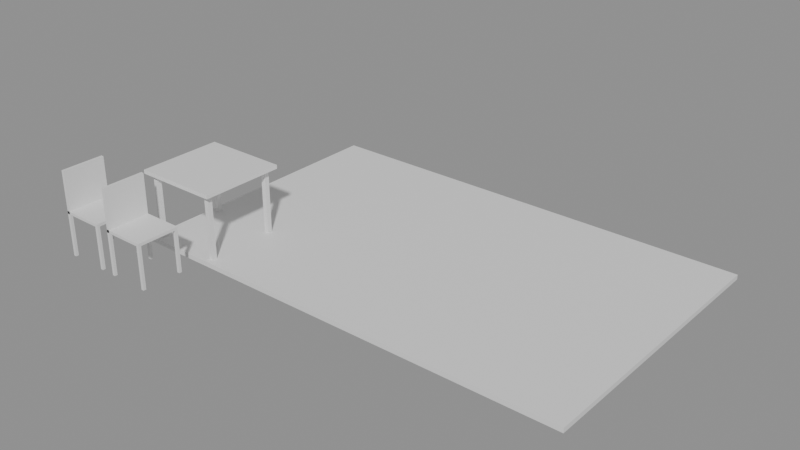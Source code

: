 # Source: e0335_after.blend  (saved by Blender 5.2.44; exported with 4.5.12 LTS)
import bpy
from mathutils import Matrix  # noqa: F401  (used for matrix-valued properties, if any)

bpy.ops.wm.read_factory_settings(use_empty=True)
scene = bpy.context.scene
scene.name = 'Scene'

# ---- materials (node trees are filled in below, after node groups)
mat_madera = bpy.data.materials.new('Madera')
mat_madera_roble = bpy.data.materials.new('Madera_Roble')
mat_metal = bpy.data.materials.new('Metal')

# ---- material node trees
mat_madera.use_nodes = True; mat_madera.node_tree.nodes.clear()
_N = mat_madera.node_tree.nodes; _L = mat_madera.node_tree.links
n0 = _N.new('ShaderNodeBsdfPrincipled'); n0.name = 'Principled BSDF'; n0.location = (-200, 100)
n0.inputs[3].default_value = 1.45
n0.inputs[10].default_value = 0.005
n1 = _N.new('ShaderNodeOutputMaterial'); n1.name = 'Material Output'; n1.location = (200, 100)
_L.new(n0.outputs[0], n1.inputs[0])
n1.is_active_output = True
mat_madera_roble.use_nodes = True; mat_madera_roble.node_tree.nodes.clear()
_N = mat_madera_roble.node_tree.nodes; _L = mat_madera_roble.node_tree.links
n0 = _N.new('ShaderNodeBsdfPrincipled'); n0.name = 'Principled BSDF'; n0.location = (-200, 100)
n0.inputs[3].default_value = 1.45
n0.inputs[10].default_value = 0.005
n1 = _N.new('ShaderNodeOutputMaterial'); n1.name = 'Material Output'; n1.location = (200, 100)
_L.new(n0.outputs[0], n1.inputs[0])
n1.is_active_output = True
mat_metal.use_nodes = True; mat_metal.node_tree.nodes.clear()
_N = mat_metal.node_tree.nodes; _L = mat_metal.node_tree.links
n0 = _N.new('ShaderNodeBsdfPrincipled'); n0.name = 'Principled BSDF'; n0.location = (-200, 100)
n0.inputs[3].default_value = 1.45
n0.inputs[10].default_value = 0.005
n1 = _N.new('ShaderNodeOutputMaterial'); n1.name = 'Material Output'; n1.location = (200, 100)
_L.new(n0.outputs[0], n1.inputs[0])
n1.is_active_output = True

# ---- meshes
me_suelo_terraza_mesh = bpy.data.meshes.new('Suelo_Terraza_mesh')
me_suelo_terraza_mesh.from_pydata([(0.0, 0.0, 0.0), (4.8, 0.0, 0.0), (4.8, 3.0, 0.0), (0.0, 3.0, 0.0), (0.0, 0.0, 0.05), (4.8, 0.0, 0.05), (4.8, 3.0, 0.05), (0.0, 3.0, 0.05)], [], [(0, 3, 2, 1), (4, 5, 6, 7), (2, 3, 7, 6), (0, 1, 5, 4), (1, 2, 6, 5), (3, 0, 4, 7)])
me_suelo_terraza_mesh.materials.append(mat_madera)
me_suelo_terraza_mesh.update()
me_mesa_exterior_tablero_mesh = bpy.data.meshes.new('Mesa_Exterior_Tablero_mesh')
me_mesa_exterior_tablero_mesh.from_pydata([(0.0, 0.0, 0.0), (0.9, 0.0, 0.0), (0.9, 0.9, 0.0), (0.0, 0.9, 0.0), (0.0, 0.0, 0.04), (0.9, 0.0, 0.04), (0.9, 0.9, 0.04), (0.0, 0.9, 0.04)], [], [(0, 1, 2, 3), (4, 5, 6, 7), (0, 1, 5, 4), (1, 2, 6, 5), (2, 3, 7, 6), (3, 0, 4, 7)])
me_mesa_exterior_tablero_mesh.materials.append(mat_madera_roble)
me_mesa_exterior_tablero_mesh.update()
me_mesa_exterior_pata_mesh = bpy.data.meshes.new('Mesa_Exterior_Pata_mesh')
me_mesa_exterior_pata_mesh.from_pydata([(0.0, 0.0, 0.0), (0.05, 0.0, 0.0), (0.05, 0.05, 0.0), (0.0, 0.05, 0.0), (0.0, 0.0, 0.71), (0.05, 0.0, 0.71), (0.05, 0.05, 0.71), (0.0, 0.05, 0.71)], [], [(0, 1, 2, 3), (4, 5, 6, 7), (0, 1, 5, 4), (1, 2, 6, 5), (2, 3, 7, 6), (3, 0, 4, 7)])
me_mesa_exterior_pata_mesh.materials.append(mat_metal)
me_mesa_exterior_pata_mesh.update()
me_mesa_exterior_pata_mesh_001 = bpy.data.meshes.new('Mesa_Exterior_Pata_mesh.001')
me_mesa_exterior_pata_mesh_001.from_pydata([(0.0, 0.0, 0.0), (0.05, 0.0, 0.0), (0.05, 0.05, 0.0), (0.0, 0.05, 0.0), (0.0, 0.0, 0.71), (0.05, 0.0, 0.71), (0.05, 0.05, 0.71), (0.0, 0.05, 0.71)], [], [(0, 1, 2, 3), (4, 5, 6, 7), (0, 1, 5, 4), (1, 2, 6, 5), (2, 3, 7, 6), (3, 0, 4, 7)])
me_mesa_exterior_pata_mesh_001.materials.append(mat_metal)
me_mesa_exterior_pata_mesh_001.update()
me_mesa_exterior_pata_mesh_002 = bpy.data.meshes.new('Mesa_Exterior_Pata_mesh.002')
me_mesa_exterior_pata_mesh_002.from_pydata([(0.0, 0.0, 0.0), (0.05, 0.0, 0.0), (0.05, 0.05, 0.0), (0.0, 0.05, 0.0), (0.0, 0.0, 0.71), (0.05, 0.0, 0.71), (0.05, 0.05, 0.71), (0.0, 0.05, 0.71)], [], [(0, 1, 2, 3), (4, 5, 6, 7), (0, 1, 5, 4), (1, 2, 6, 5), (2, 3, 7, 6), (3, 0, 4, 7)])
me_mesa_exterior_pata_mesh_002.materials.append(mat_metal)
me_mesa_exterior_pata_mesh_002.update()
me_mesa_exterior_pata_mesh_003 = bpy.data.meshes.new('Mesa_Exterior_Pata_mesh.003')
me_mesa_exterior_pata_mesh_003.from_pydata([(0.0, 0.0, 0.0), (0.05, 0.0, 0.0), (0.05, 0.05, 0.0), (0.0, 0.05, 0.0), (0.0, 0.0, 0.71), (0.05, 0.0, 0.71), (0.05, 0.05, 0.71), (0.0, 0.05, 0.71)], [], [(0, 1, 2, 3), (4, 5, 6, 7), (0, 1, 5, 4), (1, 2, 6, 5), (2, 3, 7, 6), (3, 0, 4, 7)])
me_mesa_exterior_pata_mesh_003.materials.append(mat_metal)
me_mesa_exterior_pata_mesh_003.update()
me_silla1_pata_mesh = bpy.data.meshes.new('Silla1_Pata_mesh')
me_silla1_pata_mesh.from_pydata([(0.0, 0.0, 0.0), (0.03, 0.0, 0.0), (0.03, 0.03, 0.0), (0.0, 0.03, 0.0), (0.0, 0.0, 0.45), (0.03, 0.0, 0.45), (0.03, 0.03, 0.45), (0.0, 0.03, 0.45)], [], [(0, 1, 2, 3), (4, 5, 6, 7), (0, 1, 5, 4), (1, 2, 6, 5), (2, 3, 7, 6), (3, 0, 4, 7)])
me_silla1_pata_mesh.materials.append(mat_madera_roble)
me_silla1_pata_mesh.update()
me_silla1_pata_mesh_001 = bpy.data.meshes.new('Silla1_Pata_mesh.001')
me_silla1_pata_mesh_001.from_pydata([(0.0, 0.0, 0.0), (0.03, 0.0, 0.0), (0.03, 0.03, 0.0), (0.0, 0.03, 0.0), (0.0, 0.0, 0.45), (0.03, 0.0, 0.45), (0.03, 0.03, 0.45), (0.0, 0.03, 0.45)], [], [(0, 1, 2, 3), (4, 5, 6, 7), (0, 1, 5, 4), (1, 2, 6, 5), (2, 3, 7, 6), (3, 0, 4, 7)])
me_silla1_pata_mesh_001.materials.append(mat_madera_roble)
me_silla1_pata_mesh_001.update()
me_silla1_pata_mesh_002 = bpy.data.meshes.new('Silla1_Pata_mesh.002')
me_silla1_pata_mesh_002.from_pydata([(0.0, 0.0, 0.0), (0.03, 0.0, 0.0), (0.03, 0.03, 0.0), (0.0, 0.03, 0.0), (0.0, 0.0, 0.45), (0.03, 0.0, 0.45), (0.03, 0.03, 0.45), (0.0, 0.03, 0.45)], [], [(0, 1, 2, 3), (4, 5, 6, 7), (0, 1, 5, 4), (1, 2, 6, 5), (2, 3, 7, 6), (3, 0, 4, 7)])
me_silla1_pata_mesh_002.materials.append(mat_madera_roble)
me_silla1_pata_mesh_002.update()
me_silla1_pata_mesh_003 = bpy.data.meshes.new('Silla1_Pata_mesh.003')
me_silla1_pata_mesh_003.from_pydata([(0.0, 0.0, 0.0), (0.03, 0.0, 0.0), (0.03, 0.03, 0.0), (0.0, 0.03, 0.0), (0.0, 0.0, 0.45), (0.03, 0.0, 0.45), (0.03, 0.03, 0.45), (0.0, 0.03, 0.45)], [], [(0, 1, 2, 3), (4, 5, 6, 7), (0, 1, 5, 4), (1, 2, 6, 5), (2, 3, 7, 6), (3, 0, 4, 7)])
me_silla1_pata_mesh_003.materials.append(mat_madera_roble)
me_silla1_pata_mesh_003.update()
me_silla1_asiento_mesh = bpy.data.meshes.new('Silla1_Asiento_mesh')
me_silla1_asiento_mesh.from_pydata([(0.0, 0.0, 0.0), (0.45, 0.0, 0.0), (0.45, 0.45, 0.0), (0.0, 0.45, 0.0), (0.0, 0.0, 0.03), (0.45, 0.0, 0.03), (0.45, 0.45, 0.03), (0.0, 0.45, 0.03)], [], [(0, 1, 2, 3), (4, 5, 6, 7), (0, 1, 5, 4), (1, 2, 6, 5), (2, 3, 7, 6), (3, 0, 4, 7)])
me_silla1_asiento_mesh.materials.append(mat_madera_roble)
me_silla1_asiento_mesh.update()
me_silla1_respaldo_mesh = bpy.data.meshes.new('Silla1_Respaldo_mesh')
me_silla1_respaldo_mesh.from_pydata([(0.0, 0.0, 0.0), (0.03, 0.0, 0.0), (0.03, 0.45, 0.0), (0.0, 0.45, 0.0), (0.0, 0.0, 0.45), (0.03, 0.0, 0.45), (0.03, 0.45, 0.45), (0.0, 0.45, 0.45)], [], [(0, 1, 2, 3), (4, 5, 6, 7), (0, 1, 5, 4), (1, 2, 6, 5), (2, 3, 7, 6), (3, 0, 4, 7)])
me_silla1_respaldo_mesh.materials.append(mat_madera_roble)
me_silla1_respaldo_mesh.update()
me_silla2_pata_mesh = bpy.data.meshes.new('Silla2_Pata_mesh')
me_silla2_pata_mesh.from_pydata([(0.0, 0.0, 0.0), (0.03, 0.0, 0.0), (0.03, 0.03, 0.0), (0.0, 0.03, 0.0), (0.0, 0.0, 0.45), (0.03, 0.0, 0.45), (0.03, 0.03, 0.45), (0.0, 0.03, 0.45)], [], [(0, 1, 2, 3), (4, 5, 6, 7), (0, 1, 5, 4), (1, 2, 6, 5), (2, 3, 7, 6), (3, 0, 4, 7)])
me_silla2_pata_mesh.materials.append(mat_madera_roble)
me_silla2_pata_mesh.update()
me_silla2_pata_mesh_001 = bpy.data.meshes.new('Silla2_Pata_mesh.001')
me_silla2_pata_mesh_001.from_pydata([(0.0, 0.0, 0.0), (0.03, 0.0, 0.0), (0.03, 0.03, 0.0), (0.0, 0.03, 0.0), (0.0, 0.0, 0.45), (0.03, 0.0, 0.45), (0.03, 0.03, 0.45), (0.0, 0.03, 0.45)], [], [(0, 1, 2, 3), (4, 5, 6, 7), (0, 1, 5, 4), (1, 2, 6, 5), (2, 3, 7, 6), (3, 0, 4, 7)])
me_silla2_pata_mesh_001.materials.append(mat_madera_roble)
me_silla2_pata_mesh_001.update()
me_silla2_pata_mesh_002 = bpy.data.meshes.new('Silla2_Pata_mesh.002')
me_silla2_pata_mesh_002.from_pydata([(0.0, 0.0, 0.0), (0.03, 0.0, 0.0), (0.03, 0.03, 0.0), (0.0, 0.03, 0.0), (0.0, 0.0, 0.45), (0.03, 0.0, 0.45), (0.03, 0.03, 0.45), (0.0, 0.03, 0.45)], [], [(0, 1, 2, 3), (4, 5, 6, 7), (0, 1, 5, 4), (1, 2, 6, 5), (2, 3, 7, 6), (3, 0, 4, 7)])
me_silla2_pata_mesh_002.materials.append(mat_madera_roble)
me_silla2_pata_mesh_002.update()
me_silla2_pata_mesh_003 = bpy.data.meshes.new('Silla2_Pata_mesh.003')
me_silla2_pata_mesh_003.from_pydata([(0.0, 0.0, 0.0), (0.03, 0.0, 0.0), (0.03, 0.03, 0.0), (0.0, 0.03, 0.0), (0.0, 0.0, 0.45), (0.03, 0.0, 0.45), (0.03, 0.03, 0.45), (0.0, 0.03, 0.45)], [], [(0, 1, 2, 3), (4, 5, 6, 7), (0, 1, 5, 4), (1, 2, 6, 5), (2, 3, 7, 6), (3, 0, 4, 7)])
me_silla2_pata_mesh_003.materials.append(mat_madera_roble)
me_silla2_pata_mesh_003.update()
me_silla2_asiento_mesh = bpy.data.meshes.new('Silla2_Asiento_mesh')
me_silla2_asiento_mesh.from_pydata([(0.0, 0.0, 0.0), (0.45, 0.0, 0.0), (0.45, 0.45, 0.0), (0.0, 0.45, 0.0), (0.0, 0.0, 0.03), (0.45, 0.0, 0.03), (0.45, 0.45, 0.03), (0.0, 0.45, 0.03)], [], [(0, 1, 2, 3), (4, 5, 6, 7), (0, 1, 5, 4), (1, 2, 6, 5), (2, 3, 7, 6), (3, 0, 4, 7)])
me_silla2_asiento_mesh.materials.append(mat_madera_roble)
me_silla2_asiento_mesh.update()
me_silla2_respaldo_mesh = bpy.data.meshes.new('Silla2_Respaldo_mesh')
me_silla2_respaldo_mesh.from_pydata([(0.0, 0.0, 0.0), (0.03, 0.0, 0.0), (0.03, 0.45, 0.0), (0.0, 0.45, 0.0), (0.0, 0.0, 0.45), (0.03, 0.0, 0.45), (0.03, 0.45, 0.45), (0.0, 0.45, 0.45)], [], [(0, 1, 2, 3), (4, 5, 6, 7), (0, 1, 5, 4), (1, 2, 6, 5), (2, 3, 7, 6), (3, 0, 4, 7)])
me_silla2_respaldo_mesh.materials.append(mat_madera_roble)
me_silla2_respaldo_mesh.update()

# ---- objects
ob_suelo_terraza_solido = bpy.data.objects.new('Suelo_Terraza_Solido', me_suelo_terraza_mesh)
ob_suelo_terraza = bpy.data.objects.new('Suelo_Terraza', None)
ob_mesa_exterior = bpy.data.objects.new('Mesa_Exterior', None)
ob_mesa_exterior_tablero = bpy.data.objects.new('Mesa_Exterior_Tablero', me_mesa_exterior_tablero_mesh)
ob_mesa_exterior_pata = bpy.data.objects.new('Mesa_Exterior_Pata', me_mesa_exterior_pata_mesh)
ob_mesa_exterior_pata_001 = bpy.data.objects.new('Mesa_Exterior_Pata.001', me_mesa_exterior_pata_mesh_001)
ob_mesa_exterior_pata_002 = bpy.data.objects.new('Mesa_Exterior_Pata.002', me_mesa_exterior_pata_mesh_002)
ob_mesa_exterior_pata_003 = bpy.data.objects.new('Mesa_Exterior_Pata.003', me_mesa_exterior_pata_mesh_003)
ob_silla1 = bpy.data.objects.new('Silla1', None)
ob_silla1_pata = bpy.data.objects.new('Silla1_Pata', me_silla1_pata_mesh)
ob_silla1_pata_001 = bpy.data.objects.new('Silla1_Pata.001', me_silla1_pata_mesh_001)
ob_silla1_pata_002 = bpy.data.objects.new('Silla1_Pata.002', me_silla1_pata_mesh_002)
ob_silla1_pata_003 = bpy.data.objects.new('Silla1_Pata.003', me_silla1_pata_mesh_003)
ob_silla1_asiento = bpy.data.objects.new('Silla1_Asiento', me_silla1_asiento_mesh)
ob_silla1_respaldo = bpy.data.objects.new('Silla1_Respaldo', me_silla1_respaldo_mesh)
ob_silla2 = bpy.data.objects.new('Silla2', None)
ob_silla2_pata = bpy.data.objects.new('Silla2_Pata', me_silla2_pata_mesh)
ob_silla2_pata_001 = bpy.data.objects.new('Silla2_Pata.001', me_silla2_pata_mesh_001)
ob_silla2_pata_002 = bpy.data.objects.new('Silla2_Pata.002', me_silla2_pata_mesh_002)
ob_silla2_pata_003 = bpy.data.objects.new('Silla2_Pata.003', me_silla2_pata_mesh_003)
ob_silla2_asiento = bpy.data.objects.new('Silla2_Asiento', me_silla2_asiento_mesh)
ob_silla2_respaldo = bpy.data.objects.new('Silla2_Respaldo', me_silla2_respaldo_mesh)

# ---- transforms, parenting, visibility, modifiers, constraints
ob_suelo_terraza_solido.parent = ob_suelo_terraza
ob_suelo_terraza_solido.location = (0.0, 0.0, 0.0)
ob_suelo_terraza.location = (0.0, 0.0, 0.0)
ob_suelo_terraza.empty_display_type = 'ARROWS'
ob_mesa_exterior.location = (0.0, 0.0, 0.025)
ob_mesa_exterior.empty_display_type = 'ARROWS'
ob_mesa_exterior_tablero.parent = ob_mesa_exterior
ob_mesa_exterior_tablero.location = (0.0, 0.0, 0.71)
ob_mesa_exterior_pata.parent = ob_mesa_exterior
ob_mesa_exterior_pata.location = (0.06, 0.06, 0.0)
ob_mesa_exterior_pata_001.parent = ob_mesa_exterior
ob_mesa_exterior_pata_001.location = (0.06, 0.79, 0.0)
ob_mesa_exterior_pata_002.parent = ob_mesa_exterior
ob_mesa_exterior_pata_002.location = (0.79, 0.06, 0.0)
ob_mesa_exterior_pata_003.parent = ob_mesa_exterior
ob_mesa_exterior_pata_003.location = (0.79, 0.79, 0.0)
ob_silla1.location = (-0.3, -0.7, 0.025)
ob_silla1.empty_display_type = 'ARROWS'
ob_silla1_pata.parent = ob_silla1
ob_silla1_pata.location = (0.0, 0.0, 0.0)
ob_silla1_pata_001.parent = ob_silla1
ob_silla1_pata_001.location = (0.0, 0.42, 0.0)
ob_silla1_pata_002.parent = ob_silla1
ob_silla1_pata_002.location = (0.42, 0.0, 0.0)
ob_silla1_pata_003.parent = ob_silla1
ob_silla1_pata_003.location = (0.42, 0.42, 0.0)
ob_silla1_asiento.parent = ob_silla1
ob_silla1_asiento.location = (0.0, 0.0, 0.45)
ob_silla1_respaldo.parent = ob_silla1
ob_silla1_respaldo.location = (0.0, 0.0, 0.45)
ob_silla2.location = (0.3, -0.7, 0.025)
ob_silla2.empty_display_type = 'ARROWS'
ob_silla2_pata.parent = ob_silla2
ob_silla2_pata.location = (0.0, 0.0, 0.0)
ob_silla2_pata_001.parent = ob_silla2
ob_silla2_pata_001.location = (0.0, 0.42, 0.0)
ob_silla2_pata_002.parent = ob_silla2
ob_silla2_pata_002.location = (0.42, 0.0, 0.0)
ob_silla2_pata_003.parent = ob_silla2
ob_silla2_pata_003.location = (0.42, 0.42, 0.0)
ob_silla2_asiento.parent = ob_silla2
ob_silla2_asiento.location = (0.0, 0.0, 0.45)
ob_silla2_respaldo.parent = ob_silla2
ob_silla2_respaldo.location = (0.0, 0.0, 0.45)

# ---- collection membership
scene.collection.objects.link(ob_suelo_terraza_solido)
scene.collection.objects.link(ob_suelo_terraza)
scene.collection.objects.link(ob_mesa_exterior)
scene.collection.objects.link(ob_mesa_exterior_tablero)
scene.collection.objects.link(ob_mesa_exterior_pata)
scene.collection.objects.link(ob_mesa_exterior_pata_001)
scene.collection.objects.link(ob_mesa_exterior_pata_002)
scene.collection.objects.link(ob_mesa_exterior_pata_003)
scene.collection.objects.link(ob_silla1)
scene.collection.objects.link(ob_silla1_pata)
scene.collection.objects.link(ob_silla1_pata_001)
scene.collection.objects.link(ob_silla1_pata_002)
scene.collection.objects.link(ob_silla1_pata_003)
scene.collection.objects.link(ob_silla1_asiento)
scene.collection.objects.link(ob_silla1_respaldo)
scene.collection.objects.link(ob_silla2)
scene.collection.objects.link(ob_silla2_pata)
scene.collection.objects.link(ob_silla2_pata_001)
scene.collection.objects.link(ob_silla2_pata_002)
scene.collection.objects.link(ob_silla2_pata_003)
scene.collection.objects.link(ob_silla2_asiento)
scene.collection.objects.link(ob_silla2_respaldo)

# ---- scene / render settings (as saved in the file)
scene.frame_start = 1; scene.frame_end = 250; scene.frame_set(1)
scene.render.engine = 'BLENDER_EEVEE_NEXT'
scene.render.bake_bias = 0.0
scene.render.bake_samples = 0
scene.render.compositor_device = 'GPU'
scene.eevee.use_volume_custom_range = False
scene.eevee.fast_gi_thickness_near = 0.1
scene.eevee.fast_gi_thickness_far = 0.0
scene.eevee.ray_tracing_options.screen_trace_thickness = 0.1
bpy.context.view_layer.update()

# ---- added for rendering (the .blend has no active camera and no usable light): camera, sun + grey world if the file has none
cam_auto = bpy.data.cameras.new('AutoCamera')
cam_auto.lens = 50.0
cam_auto.sensor_width = 36.0
cam_auto.clip_end = 1000.0
ob_auto_camera = bpy.data.objects.new('AutoCamera', cam_auto)
scene.collection.objects.link(ob_auto_camera)
ob_auto_camera.location = (8.14214, -5.92056, 5.17621)
ob_auto_camera.rotation_euler = (1.09748, -7.21219e-08, 0.694738)
scene.camera = ob_auto_camera
light_auto_sun = bpy.data.lights.new('AutoSun', 'SUN')
light_auto_sun.energy = 3.0
light_auto_sun.angle = 0.0523599
ob_auto_sun = bpy.data.objects.new('AutoSun', light_auto_sun)
scene.collection.objects.link(ob_auto_sun)
ob_auto_sun.rotation_euler = (0.872665, 0.174533, 0.523599)
if scene.world is None:
    world_auto = bpy.data.worlds.new('AutoWorld')
    world_auto.color = (0.3, 0.3, 0.3)
    scene.world = world_auto
bpy.context.view_layer.update()
